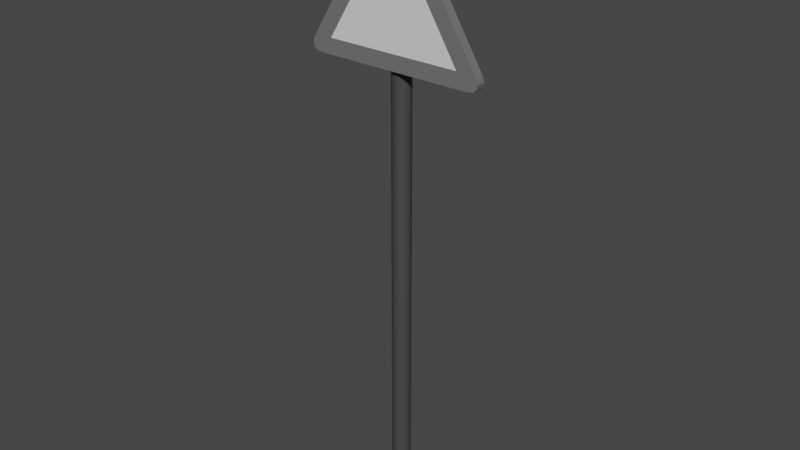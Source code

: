 # Source: Warning_Sign.blend  (saved by Blender 3.6.11; exported with 4.5.12 LTS)
import bpy
from mathutils import Matrix  # noqa: F401  (used for matrix-valued properties, if any)

bpy.ops.wm.read_factory_settings(use_empty=True)
scene = bpy.context.scene
scene.name = 'Scene'

# ---- materials (node trees are filled in below, after node groups)
mat_stick = bpy.data.materials.new('Stick')
mat_ring = bpy.data.materials.new('Ring')
mat_center = bpy.data.materials.new('Center')

# ---- node groups
ng_auto_smooth = bpy.data.node_groups.new('Auto Smooth', 'GeometryNodeTree')
_s = ng_auto_smooth.interface.new_socket(name='Geometry', in_out='OUTPUT', socket_type='NodeSocketGeometry')
_s = ng_auto_smooth.interface.new_socket(name='Geometry', in_out='INPUT', socket_type='NodeSocketGeometry')
_s = ng_auto_smooth.interface.new_socket(name='Angle', in_out='INPUT', socket_type='NodeSocketFloat')
_s.subtype = 'ANGLE'
_s.min_value = 0.0
_s.max_value = 3.142
ng_auto_smooth.is_modifier = True
_N = ng_auto_smooth.nodes; _L = ng_auto_smooth.links
n0 = _N.new('NodeGroupOutput'); n0.name = 'Group Output'; n0.location = (480, -100)
n1 = _N.new('NodeGroupInput'); n1.name = 'Group Input'; n1.location = (-420, -300)
n2 = _N.new('NodeGroupInput'); n2.name = 'Group Input.001'; n2.location = (-60, -100)
n3 = _N.new('GeometryNodeSetShadeSmooth'); n3.name = 'Set Shade Smooth'; n3.location = (120, -100)
n3.domain = 'EDGE'
n4 = _N.new('GeometryNodeSetShadeSmooth'); n4.name = 'Set Shade Smooth.001'; n4.location = (300, -100)
n5 = _N.new('GeometryNodeInputMeshEdgeAngle'); n5.name = 'Edge Angle'; n5.location = (-420, -220)
n6 = _N.new('GeometryNodeInputEdgeSmooth'); n6.name = 'Is Edge Smooth'; n6.location = (-60, -160)
n7 = _N.new('GeometryNodeInputShadeSmooth'); n7.name = 'Is Face Smooth'; n7.location = (-240, -340)
n8 = _N.new('FunctionNodeBooleanMath'); n8.name = 'Boolean Math'; n8.location = (-60, -220)
n9 = _N.new('FunctionNodeCompare'); n9.name = 'Compare'; n9.location = (-240, -180)
n9.operation = 'LESS_EQUAL'
_L.new(n5.outputs[0], n9.inputs[0])
_L.new(n4.outputs[0], n0.inputs[0])
_L.new(n1.outputs[1], n9.inputs[1])
_L.new(n9.outputs[0], n8.inputs[0])
_L.new(n7.outputs[0], n8.inputs[1])
_L.new(n2.outputs[0], n3.inputs[0])
_L.new(n6.outputs[0], n3.inputs[1])
_L.new(n3.outputs[0], n4.inputs[0])
_L.new(n8.outputs[0], n3.inputs[2])
n0.is_active_output = True

# ---- material node trees
mat_stick.use_nodes = True; mat_stick.node_tree.nodes.clear()
_N = mat_stick.node_tree.nodes; _L = mat_stick.node_tree.links
n0 = _N.new('ShaderNodeBsdfPrincipled'); n0.name = 'Principled BSDF'; n0.location = (10, 300)
n0.distribution = 'GGX'
n0.subsurface_method = 'RANDOM_WALK_SKIN'
n0.inputs[0].default_value = (0.05807, 0.05807, 0.05807, 1.0)
n0.inputs[3].default_value = 1.45
n0.inputs[27].default_value = (0.0, 0.0, 0.0, 1.0)
n0.inputs[28].default_value = 1.0
n1 = _N.new('ShaderNodeOutputMaterial'); n1.name = 'Material Output'; n1.location = (300, 300)
_L.new(n0.outputs[0], n1.inputs[0])
n1.is_active_output = True
mat_ring.use_nodes = True; mat_ring.node_tree.nodes.clear()
_N = mat_ring.node_tree.nodes; _L = mat_ring.node_tree.links
n0 = _N.new('ShaderNodeBsdfPrincipled'); n0.name = 'Principled BSDF'; n0.location = (10, 300)
n0.distribution = 'GGX'
n0.subsurface_method = 'RANDOM_WALK_SKIN'
n0.inputs[0].default_value = (0.1609, 0.1609, 0.1609, 1.0)
n0.inputs[3].default_value = 1.45
n0.inputs[27].default_value = (0.0, 0.0, 0.0, 1.0)
n0.inputs[28].default_value = 1.0
n1 = _N.new('ShaderNodeOutputMaterial'); n1.name = 'Material Output'; n1.location = (300, 300)
_L.new(n0.outputs[0], n1.inputs[0])
n1.is_active_output = True
mat_center.use_nodes = True; mat_center.node_tree.nodes.clear()
_N = mat_center.node_tree.nodes; _L = mat_center.node_tree.links
n0 = _N.new('ShaderNodeBsdfPrincipled'); n0.name = 'Principled BSDF'; n0.location = (10, 300)
n0.distribution = 'GGX'
n0.subsurface_method = 'RANDOM_WALK_SKIN'
n0.inputs[3].default_value = 1.45
n0.inputs[27].default_value = (0.0, 0.0, 0.0, 1.0)
n0.inputs[28].default_value = 1.0
n1 = _N.new('ShaderNodeOutputMaterial'); n1.name = 'Material Output'; n1.location = (300, 300)
_L.new(n0.outputs[0], n1.inputs[0])
n1.is_active_output = True

# ---- world
world_world = bpy.data.worlds.new('World'); scene.world = world_world
world_world.use_nodes = True; world_world.node_tree.nodes.clear()
_N = world_world.node_tree.nodes; _L = world_world.node_tree.links
n0 = _N.new('ShaderNodeOutputWorld'); n0.name = 'World Output'; n0.location = (300, 300)
n1 = _N.new('ShaderNodeBackground'); n1.name = 'Background'; n1.location = (10, 300)
n1.inputs[0].default_value = (0.05088, 0.05088, 0.05088, 1.0)
_L.new(n1.outputs[0], n0.inputs[0])
n0.is_active_output = True
world_world.color = (0.05088, 0.05088, 0.05088)
world_world.use_sun_shadow = False
world_world.sun_shadow_jitter_overblur = 0.0

# ---- meshes
me_stick = bpy.data.meshes.new('Stick')
me_stick.from_pydata([(0.0, 0.04, -1.0), (0.01531, 0.03696, -1.0), (0.02828, 0.02828, -1.0), (0.03696, 0.01531, -1.0), (0.04, 0.0, -1.0), (0.1032, 0.0, 1.158), (0.03696, -0.01531, -1.0), (0.09898, -0.01833, 1.158), (0.02828, -0.02828, -1.0), (0.09898, 0.01833, 1.158), (0.01531, -0.03696, -1.0), (-0.1032, 0.0, 1.158), (0.0, -0.04, -1.0), (-0.09898, 0.01833, 1.158), (-0.01531, -0.03696, -1.0), (-0.09898, -0.01833, 1.158), (-0.02828, -0.02828, -1.0), (-0.09898, 0.01833, 1.113), (-0.03696, -0.01531, -1.0), (-0.09898, -0.01833, 1.113), (-0.04, 0.0, -1.0), (-0.1032, 0.0, 1.113), (-0.03696, 0.01531, -1.0), (0.09898, -0.01833, 1.113), (-0.02828, 0.02828, -1.0), (0.09898, 0.01833, 1.113), (-0.01531, 0.03696, -1.0), (0.1032, 0.0, 1.113), (0.01531, 0.03696, 1.113), (0.0, 0.04, 1.113), (0.02828, 0.02828, 1.113), (0.03696, 0.01531, 1.113), (0.04, 0.0, 1.113), (0.03696, -0.01531, 1.113), (0.02828, -0.02828, 1.113), (0.01531, -0.03696, 1.113), (0.0, -0.04, 1.113), (-0.01531, -0.03696, 1.113), (-0.02828, -0.02828, 1.113), (-0.03696, -0.01531, 1.113), (-0.04, 0.0, 1.113), (-0.03696, 0.01531, 1.113), (-0.02828, 0.02828, 1.113), (-0.01531, 0.03696, 1.113), (0.01531, 0.03696, 1.158), (3.319e-09, 0.04, 1.158), (0.02828, 0.02828, 1.158), (0.03696, 0.01531, 1.158), (0.04, 0.0, 1.158), (0.03696, -0.01531, 1.158), (0.02828, -0.02828, 1.158), (0.01531, -0.03696, 1.158), (3.319e-09, -0.04, 1.158), (-0.01531, -0.03696, 1.158), (-0.02828, -0.02828, 1.158), (-0.03696, -0.01531, 1.158), (-0.04, 0.0, 1.158), (-0.03696, 0.01531, 1.158), (-0.02828, 0.02828, 1.158), (-0.01531, 0.03696, 1.158), (0.005974, 0.01442, 1.158), (3.319e-09, 0.01561, 1.158), (0.01104, 0.01104, 1.158), (0.01442, 0.005974, 1.158), (0.01561, 0.0, 1.158), (0.01442, -0.005974, 1.158), (0.01104, -0.01104, 1.158), (0.005974, -0.01442, 1.158), (3.319e-09, -0.01561, 1.158), (-0.005974, -0.01442, 1.158), (-0.01104, -0.01104, 1.158), (-0.01442, -0.005974, 1.158), (-0.01561, 0.0, 1.158), (-0.01442, 0.005974, 1.158), (-0.01104, 0.01104, 1.158), (-0.005974, 0.01442, 1.158)], [], [(0, 29, 28, 1), (1, 28, 30, 2), (2, 30, 31, 3), (3, 31, 32, 4), (4, 32, 33, 6), (6, 33, 34, 8), (8, 34, 35, 10), (10, 35, 36, 12), (12, 36, 37, 14), (14, 37, 38, 16), (16, 38, 39, 18), (18, 39, 40, 20), (20, 40, 41, 22), (22, 41, 42, 24), (21, 19, 15, 11), (24, 42, 43, 26), (26, 43, 29, 0), (0, 1, 2, 3, 4, 6, 8, 10, 12, 14, 16, 18, 20, 22, 24, 26), (55, 56, 11, 15), (35, 34, 50, 51), (30, 28, 44, 46), (42, 41, 57, 58), (37, 36, 52, 53), (48, 49, 7, 5), (29, 43, 59, 45), (39, 38, 54, 55), (34, 33, 49, 50), (57, 41, 17, 13), (28, 29, 45, 44), (36, 35, 51, 52), (31, 30, 46, 47), (43, 42, 58, 59), (38, 37, 53, 54), (47, 48, 5, 9), (60, 61, 75, 74, 73, 72, 71, 70, 69, 68, 67, 66, 65, 64, 63, 62), (61, 60, 44, 45), (60, 62, 46, 44), (62, 63, 47, 46), (63, 64, 48, 47), (64, 65, 49, 48), (65, 66, 50, 49), (66, 67, 51, 50), (67, 68, 52, 51), (68, 69, 53, 52), (69, 70, 54, 53), (70, 71, 55, 54), (71, 72, 56, 55), (72, 73, 57, 56), (73, 74, 58, 57), (74, 75, 59, 58), (75, 61, 45, 59), (27, 25, 9, 5), (17, 21, 11, 13), (23, 27, 5, 7), (39, 55, 15, 19), (49, 33, 23, 7), (56, 57, 13, 11), (33, 32, 27, 23), (31, 47, 9, 25), (41, 40, 21, 17), (32, 31, 25, 27), (40, 39, 19, 21)])
me_stick.polygons.foreach_set('use_smooth', [True] * 62)
_uv = me_stick.uv_layers.new(name='UVMap')
_uv.uv.foreach_set('vector', [1.0, 0.5, 1.0, 1.0, 0.9375, 1.0, 0.9375, 0.5, 0.9375, 0.5, 0.9375, 1.0, 0.875, 1.0, 0.875, 0.5, 0.875, 0.5, 0.875, 1.0, 0.8125, 1.0, 0.8125, 0.5, 0.8125, 0.5, 0.8125, 1.0, 0.75, 1.0, 0.75, 0.5, 0.75, 0.5, 0.75, 1.0, 0.6875, 1.0, 0.6875, 0.5, 0.6875, 0.5, 0.6875, 1.0, 0.625, 1.0, 0.625, 0.5, 0.625, 0.5, 0.625, 1.0, 0.5625, 1.0, 0.5625, 0.5, 0.5625, 0.5, 0.5625, 1.0, 0.5, 1.0, 0.5, 0.5, 0.5, 0.5, 0.5, 1.0, 0.4375, 1.0, 0.4375, 0.5, 0.4375, 0.5, 0.4375, 1.0, 0.375, 1.0, 0.375, 0.5, 0.375, 0.5, 0.375, 1.0, 0.3125, 1.0, 0.3125, 0.5, 0.3125, 0.5, 0.3125, 1.0, 0.25, 1.0, 0.25, 0.5, 0.25, 0.5, 0.25, 1.0, 0.1875, 1.0, 0.1875, 0.5, 0.1875, 0.5, 0.1875, 1.0, 0.125, 1.0, 0.125, 0.5, 0.25, 1.0, 0.3125, 1.0, 0.3125, 1.0, 0.25, 1.0, 0.125, 0.5, 0.125, 1.0, 0.0625, 1.0, 0.0625, 0.5, 0.0625, 0.5, 0.0625, 1.0, 0.0, 1.0, 0.0, 0.5, 0.75, 0.49, 0.8418, 0.4717, 0.9197, 0.4197, 0.9717, 0.3418, 0.99, 0.25, 0.9717, 0.1582, 0.9197, 0.08029, 0.8418, 0.02827, 0.75, 0.01, 0.6582, 0.02827, 0.5803, 0.08029, 0.5283, 0.1582, 0.51, 0.25, 0.5283, 0.3418, 0.5803, 0.4197, 0.6582, 0.4717, 0.02827, 0.1582, 0.01, 0.25, 0.01, 0.25, 0.02827, 0.1582, 0.5625, 1.0, 0.625, 1.0, 0.625, 1.0, 0.5625, 1.0, 0.875, 1.0, 0.9375, 1.0, 0.9375, 1.0, 0.875, 1.0, 0.125, 1.0, 0.1875, 1.0, 0.1875, 1.0, 0.125, 1.0, 0.4375, 1.0, 0.5, 1.0, 0.5, 1.0, 0.4375, 1.0, 0.49, 0.25, 0.4717, 0.1582, 0.4717, 0.1582, 0.49, 0.25, 0.0, 1.0, 0.0625, 1.0, 0.0625, 1.0, 0.0, 1.0, 0.3125, 1.0, 0.375, 1.0, 0.375, 1.0, 0.3125, 1.0, 0.625, 1.0, 0.6875, 1.0, 0.6875, 1.0, 0.625, 1.0, 0.1875, 1.0, 0.1875, 1.0, 0.1875, 1.0, 0.1875, 1.0, 0.9375, 1.0, 1.0, 1.0, 1.0, 1.0, 0.9375, 1.0, 0.5, 1.0, 0.5625, 1.0, 0.5625, 1.0, 0.5, 1.0, 0.8125, 1.0, 0.875, 1.0, 0.875, 1.0, 0.8125, 1.0, 0.0625, 1.0, 0.125, 1.0, 0.125, 1.0, 0.0625, 1.0, 0.375, 1.0, 0.4375, 1.0, 0.4375, 1.0, 0.375, 1.0, 0.4717, 0.3418, 0.49, 0.25, 0.49, 0.25, 0.4717, 0.3418, 0.2858, 0.3365, 0.25, 0.3437, 0.2142, 0.3365, 0.1838, 0.3162, 0.1635, 0.2858, 0.1563, 0.25, 0.1635, 0.2142, 0.1838, 0.1838, 0.2142, 0.1635, 0.25, 0.1563, 0.2858, 0.1635, 0.3162, 0.1838, 0.3365, 0.2142, 0.3437, 0.25, 0.3365, 0.2858, 0.3162, 0.3162, 0.25, 0.3437, 0.2858, 0.3365, 0.3418, 0.4717, 0.25, 0.49, 0.2858, 0.3365, 0.3162, 0.3162, 0.4197, 0.4197, 0.3418, 0.4717, 0.3162, 0.3162, 0.3365, 0.2858, 0.4717, 0.3418, 0.4197, 0.4197, 0.3365, 0.2858, 0.3437, 0.25, 0.49, 0.25, 0.4717, 0.3418, 0.3437, 0.25, 0.3365, 0.2142, 0.4717, 0.1582, 0.49, 0.25, 0.3365, 0.2142, 0.3162, 0.1838, 0.4197, 0.08029, 0.4717, 0.1582, 0.3162, 0.1838, 0.2858, 0.1635, 0.3418, 0.02827, 0.4197, 0.08029, 0.2858, 0.1635, 0.25, 0.1563, 0.25, 0.01, 0.3418, 0.02827, 0.25, 0.1563, 0.2142, 0.1635, 0.1582, 0.02827, 0.25, 0.01, 0.2142, 0.1635, 0.1838, 0.1838, 0.08029, 0.08029, 0.1582, 0.02827, 0.1838, 0.1838, 0.1635, 0.2142, 0.02827, 0.1582, 0.08029, 0.08029, 0.1635, 0.2142, 0.1563, 0.25, 0.01, 0.25, 0.02827, 0.1582, 0.1563, 0.25, 0.1635, 0.2858, 0.02827, 0.3418, 0.01, 0.25, 0.1635, 0.2858, 0.1838, 0.3162, 0.08029, 0.4197, 0.02827, 0.3418, 0.1838, 0.3162, 0.2142, 0.3365, 0.1582, 0.4717, 0.08029, 0.4197, 0.2142, 0.3365, 0.25, 0.3437, 0.25, 0.49, 0.1582, 0.4717, 0.75, 1.0, 0.8125, 1.0, 0.8125, 1.0, 0.75, 1.0, 0.1875, 1.0, 0.25, 1.0, 0.25, 1.0, 0.1875, 1.0, 0.6875, 1.0, 0.75, 1.0, 0.75, 1.0, 0.6875, 1.0, 0.3125, 1.0, 0.3125, 1.0, 0.3125, 1.0, 0.3125, 1.0, 0.6875, 1.0, 0.6875, 1.0, 0.6875, 1.0, 0.6875, 1.0, 0.01, 0.25, 0.02827, 0.3418, 0.02827, 0.3418, 0.01, 0.25, 0.6875, 1.0, 0.75, 1.0, 0.75, 1.0, 0.6875, 1.0, 0.8125, 1.0, 0.8125, 1.0, 0.8125, 1.0, 0.8125, 1.0, 0.1875, 1.0, 0.25, 1.0, 0.25, 1.0, 0.1875, 1.0, 0.75, 1.0, 0.8125, 1.0, 0.8125, 1.0, 0.75, 1.0, 0.25, 1.0, 0.3125, 1.0, 0.3125, 1.0, 0.25, 1.0])
me_stick.materials.append(mat_stick)
me_stick.update()
me_pane = bpy.data.meshes.new('Pane')
me_pane.from_pydata([(0.0, 0.1501, 4.586e-09), (-0.292, -0.3247, -1.837e-10), (0.292, -0.3247, -1.837e-10), (-0.146, -0.0873, 2.201e-09), (1.827e-08, -0.3247, -1.837e-10), (0.146, -0.0873, 2.201e-09), (-0.2051, -0.05726, 2.503e-09), (0.0, -0.3908, -8.474e-10), (0.2051, -0.05726, 2.503e-09), (-0.3425, -0.3908, -8.474e-10), (-0.3747, -0.3331, -2.682e-10), (-0.3657, -0.3864, -8.033e-10), (-0.38, -0.3739, -6.778e-10), (-0.3832, -0.3552, -4.898e-10), (0.3747, -0.3331, -2.682e-10), (0.3425, -0.3908, -8.474e-10), (0.3832, -0.3552, -4.898e-10), (0.38, -0.3739, -6.778e-10), (0.3657, -0.3864, -8.033e-10), (-0.03546, 0.2186, 5.274e-09), (0.03546, 0.2186, 5.274e-09), (-0.01919, 0.2363, 5.451e-09), (0.0, 0.2425, 5.514e-09), (0.01919, 0.2363, 5.451e-09)], [], [(3, 0, 5, 8, 20, 23, 22, 21, 19, 6), (5, 2, 4, 7, 15, 18, 17, 16, 14, 8), (1, 4, 2, 5, 0, 3), (4, 1, 3, 6, 10, 13, 12, 11, 9, 7)])
me_pane.polygons.foreach_set('material_index', [0, 0, 1, 0])
_uv = me_pane.uv_layers.new(name='UVMap')
_uv.uv.foreach_set('vector', [0.09455, 0.455, 0.09455, 0.8109, 0.4505, 0.455, 0.5, 0.5, 0.08645, 0.9135, 0.05337, 0.9401, 0.02532, 0.9494, 0.006581, 0.9401, 0.0, 0.9135, 0.0, 0.5, 0.4505, 0.455, 0.8064, 0.09905, 0.4505, 0.09905, 0.5, 0.0, 0.9175, 0.0, 0.9425, 0.006581, 0.9505, 0.02532, 0.9404, 0.05337, 0.9135, 0.08645, 0.5, 0.5, 0.09455, 0.09905, 0.4505, 0.09905, 0.8064, 0.09905, 0.4505, 0.455, 0.09455, 0.8109, 0.09455, 0.455, 0.4505, 0.09905, 0.09455, 0.09905, 0.09455, 0.455, 0.0, 0.5, 0.0, 0.08645, 0.006282, 0.05337, 0.02417, 0.02532, 0.05094, 0.006581, 0.08252, 0.0, 0.5, 0.0])
me_pane.materials.append(mat_ring)
me_pane.materials.append(mat_center)
me_pane.update()

# ---- objects
ob_stick = bpy.data.objects.new('Stick', me_stick)
ob_pane = bpy.data.objects.new('Pane', me_pane)

# ---- transforms, parenting, visibility, modifiers, constraints
ob_stick.location = (0.0, 0.0, 1.0)
_m = ob_stick.modifiers.new('Auto Smooth', 'NODES')
_m.node_group = ng_auto_smooth
_gi = [s.identifier for s in ng_auto_smooth.interface.items_tree if s.item_type == 'SOCKET' and s.in_out == 'INPUT']
_m[_gi[1]] = 0.5236  # Angle
ob_pane.location = (0.0, -0.06, 2.306)
ob_pane.rotation_euler = (1.571, -0.0, 0.0)
_m = ob_pane.modifiers.new('Solidify', 'SOLIDIFY')
_m.thickness = 0.04

# ---- collection membership
scene.collection.objects.link(ob_stick)
scene.collection.objects.link(ob_pane)

# ---- scene / render settings (as saved in the file)
scene.frame_start = 1; scene.frame_end = 250; scene.frame_set(1)
scene.render.engine = 'CYCLES'
scene.cycles.sampling_pattern = 'TABULATED_SOBOL'
scene.cycles.bake_type = 'DIFFUSE'
scene.view_settings.view_transform = 'Filmic'
bpy.context.view_layer.update()

# ---- added for rendering (the .blend has no active camera and no usable light): camera, sun
cam_auto = bpy.data.cameras.new('AutoCamera')
cam_auto.lens = 50.0
cam_auto.sensor_width = 36.0
cam_auto.clip_end = 1000.0
ob_auto_camera = bpy.data.objects.new('AutoCamera', cam_auto)
scene.collection.objects.link(ob_auto_camera)
ob_auto_camera.location = (2.46397, -2.96677, 3.24543)
ob_auto_camera.rotation_euler = (1.09748, -7.21219e-08, 0.694738)
scene.camera = ob_auto_camera
light_auto_sun = bpy.data.lights.new('AutoSun', 'SUN')
light_auto_sun.energy = 3.0
light_auto_sun.angle = 0.0523599
ob_auto_sun = bpy.data.objects.new('AutoSun', light_auto_sun)
scene.collection.objects.link(ob_auto_sun)
ob_auto_sun.rotation_euler = (0.872665, 0.174533, 0.523599)
bpy.context.view_layer.update()
